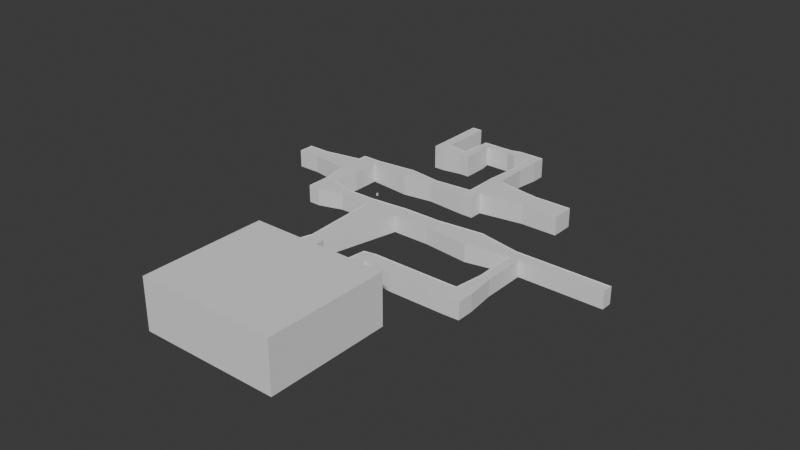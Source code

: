 # Source: juraj_level1.blend  (saved by Blender 4.2.66; exported with 4.5.12 LTS)
import bpy
from mathutils import Matrix  # noqa: F401  (used for matrix-valued properties, if any)

bpy.ops.wm.read_factory_settings(use_empty=True)
scene = bpy.context.scene
scene.name = 'Scene'

# ---- collections
col_collection = bpy.data.collections.new('Collection'); scene.collection.children.link(col_collection)

# ---- world
world_world = bpy.data.worlds.new('World'); scene.world = world_world
world_world.use_nodes = True; world_world.node_tree.nodes.clear()
_N = world_world.node_tree.nodes; _L = world_world.node_tree.links
n0 = _N.new('ShaderNodeOutputWorld'); n0.name = 'World Output'; n0.location = (300, 300)
n1 = _N.new('ShaderNodeBackground'); n1.name = 'Background'; n1.location = (10, 300)
n1.inputs[0].default_value = (0.05088, 0.05088, 0.05088, 1.0)
_L.new(n1.outputs[0], n0.inputs[0])
n0.is_active_output = True
world_world.color = (0.05088, 0.05088, 0.05088)
world_world.sun_shadow_jitter_overblur = 0.0

# ---- meshes
me_cube_001 = bpy.data.meshes.new('Cube.001')
me_cube_001.from_pydata([(-1.0, -1.0, -1.0), (-1.0, -1.0, 1.0), (-1.0, 1.0, -1.0), (-1.0, 1.0, 1.0), (1.0, -1.0, -1.0), (1.0, -1.0, 1.0), (1.0, 1.0, -1.0), (1.0, 1.0, 1.0)], [], [(0, 2, 3, 1), (2, 6, 7, 3), (6, 4, 5, 7), (4, 0, 1, 5), (2, 0, 4, 6), (7, 5, 1, 3)])
_uv = me_cube_001.uv_layers.new(name='UVMap')
_uv.uv.foreach_set('vector', [0.375, 0.0, 0.375, 0.25, 0.625, 0.25, 0.625, 0.0, 0.375, 0.25, 0.375, 0.5, 0.625, 0.5, 0.625, 0.25, 0.375, 0.5, 0.375, 0.75, 0.625, 0.75, 0.625, 0.5, 0.375, 0.75, 0.375, 1.0, 0.625, 1.0, 0.625, 0.75, 0.125, 0.5, 0.125, 0.75, 0.375, 0.75, 0.375, 0.5, 0.625, 0.5, 0.625, 0.75, 0.875, 0.75, 0.875, 0.5])
me_cube_001.update()
me_cube_003 = bpy.data.meshes.new('Cube.003')
me_cube_003.from_pydata([(-4.255, 126.0, -4.139), (-4.255, 126.0, 2.107), (-4.255, 128.0, -4.139), (-4.255, 128.0, 2.107), (4.255, 126.0, -4.139), (4.255, 126.0, 2.107), (4.255, 128.0, -4.139), (4.255, 128.0, 2.107), (-4.255, 86.45, -4.139), (-4.255, 86.45, 2.107), (4.255, 86.45, 2.107), (4.255, 86.45, -4.139), (-4.255, 76.91, -4.139), (-4.255, 76.91, 2.107), (4.255, 76.91, 2.107), (4.255, 76.91, -4.139), (19.79, 85.23, 1.312), (19.79, 85.23, -3.345), (19.79, 78.12, 1.312), (19.79, 78.12, -3.345), (28.08, 85.23, 1.312), (28.08, 85.23, -3.345), (28.08, 78.12, 1.312), (28.08, 78.12, -3.345), (19.79, 98.6, 1.312), (19.79, 98.6, -3.345), (28.08, 98.6, 1.312), (28.08, 98.6, -3.345), (20.69, 105.5, 0.8079), (20.69, 105.5, -2.84), (27.18, 105.5, 0.8079), (27.18, 105.5, -2.84), (20.69, 111.5, 0.8079), (20.69, 111.5, -2.84), (27.18, 111.5, 0.8079), (27.18, 111.5, -2.84), (46.42, 105.5, 0.8079), (46.42, 105.5, -2.84), (46.42, 111.5, 0.8079), (46.42, 111.5, -2.84), (54.39, 103.1, 0.8079), (54.39, 103.1, -2.84), (54.39, 113.8, 0.8079), (54.39, 113.8, -2.84), (65.08, 103.1, 0.8079), (65.08, 103.1, -2.84), (65.08, 113.8, 0.8079), (65.08, 113.8, -2.84), (74.27, 103.1, 0.8079), (74.27, 103.1, -2.84), (74.27, 113.8, 0.8079), (74.27, 113.8, -2.84), (66.68, 85.37, 0.1731), (66.68, 85.37, -2.206), (72.67, 85.37, 0.1731), (72.67, 85.37, -2.206), (64.96, 57.27, 0.8551), (64.96, 57.27, -2.888), (74.39, 57.27, 0.8551), (74.39, 57.27, -2.888), (64.96, 30.37, 0.8551), (64.96, 30.37, -2.888), (74.39, 30.37, 0.8551), (74.39, 30.37, -2.888), (64.96, 20.26, 0.8551), (64.96, 20.26, -2.888), (74.39, 20.26, 0.8551), (74.39, 20.26, -2.888), (34.87, 28.82, 0.2813), (34.87, 28.82, -2.314), (34.87, 21.81, 0.2813), (34.87, 21.81, -2.314), (10.75, 30.91, 1.058), (10.75, 30.91, -3.09), (10.75, 19.71, 1.058), (10.75, 19.71, -3.09), (-21.52, 28.82, 0.2838), (-21.52, 28.82, -2.316), (-21.52, 21.8, 0.2838), (-21.52, 21.8, -2.316), (-37.75, 28.82, 0.2838), (-37.75, 28.82, -2.316), (-37.75, 21.8, 0.2838), (-37.75, 21.8, -2.316), (-21.52, 0.6078, 0.2838), (-21.52, 0.6078, -2.316), (-37.75, 0.6078, 0.2838), (-37.75, 0.6078, -2.316), (-25.01, -19.18, -0.2753), (-25.01, -19.18, -1.757), (-34.26, -19.18, -0.2753), (-34.26, -19.18, -1.757), (-25.01, -38.08, -0.2753), (-25.01, -38.08, -1.757), (-34.26, -38.08, -0.2753), (-34.26, -38.08, -1.757), (-5.774, -24.39, -0.6836), (-5.774, -24.39, -1.349), (-5.774, -32.87, -0.6836), (-5.774, -32.87, -1.349), (18.62, -24.39, -0.6836), (18.62, -24.39, -1.349), (18.62, -32.87, -0.6836), (18.62, -32.87, -1.349), (47.43, -21.82, -0.6836), (47.43, -21.82, -1.349), (47.43, -35.44, -0.6836), (47.43, -35.44, -1.349), (76.28, -21.82, -0.6836), (76.28, -21.82, -1.349), (76.28, -35.44, -0.6836), (76.28, -35.44, -1.349), (112.1, -18.25, -0.5091), (112.1, -18.25, -1.523), (112.1, -39.01, -0.5091), (112.1, -39.01, -1.523), (144.7, -24.27, -0.8034), (144.7, -24.27, -1.229), (144.7, -32.99, -0.8034), (144.7, -32.99, -1.229), (152.3, -24.27, -0.8034), (152.3, -24.27, -1.229), (152.3, -32.99, -0.8034), (152.3, -32.99, -1.229), (144.7, -66.12, -0.8034), (144.7, -66.12, -1.229), (152.3, -66.12, -0.8034), (152.3, -66.12, -1.229), (142.3, -88.15, -0.2822), (142.3, -88.15, -1.75), (154.7, -88.15, -0.6683), (154.7, -88.15, -1.364), (142.3, -101.5, -0.2822), (142.3, -101.5, -1.75), (154.7, -101.5, -0.6683), (154.7, -101.5, -1.364), (98.32, -88.15, -0.2822), (98.32, -88.15, -1.75), (98.32, -101.5, -0.2822), (98.32, -101.5, -1.75), (75.64, -88.15, -0.2822), (75.64, -88.15, -1.75), (75.02, -99.09, -0.3415), (75.02, -99.09, -1.675), (-67.45, 17.35, -0.2626), (-67.45, 17.35, -1.77), (-67.45, 5.061, -0.2626), (-67.45, 5.061, -1.77), (-85.67, 17.35, -0.2626), (-85.67, 17.35, -1.77), (-85.67, 5.061, -0.2626), (-85.67, 5.061, -1.77), (21.65, -93.96, -0.8776), (21.65, -93.96, -1.155), (33.66, -95.03, -0.8776), (33.66, -95.03, -1.155), (15.22, -115.7, -0.7748), (15.22, -115.7, -1.258), (36.14, -117.6, -0.7748), (36.14, -117.6, -1.258), (108.9, 52.78, 0.2306), (108.9, 52.78, -2.263), (108.9, 34.86, 0.2306), (108.9, 34.86, -2.263), (137.8, 52.78, 0.2306), (137.8, 52.78, -2.263), (137.8, 34.86, 0.2306), (137.8, 34.86, -2.263), (189.3, -24.27, -0.8034), (189.3, -24.27, -1.229), (189.3, -32.99, -0.8034), (189.3, -32.99, -1.229), (217.0, -24.27, -0.8034), (217.0, -24.27, -1.229), (217.0, -32.99, -0.8034), (217.0, -32.99, -1.229), (64.96, -96.63, -0.4008), (64.96, -96.63, -1.599), (65.52, -89.3, -0.7168), (61.02, -133.0, -0.4008), (61.02, -133.0, -1.599), (78.34, -133.0, -0.4008), (78.34, -133.0, -1.599), (61.02, -136.8, -0.4008), (61.02, -136.8, -1.599), (78.34, -136.8, -0.4008), (78.34, -136.8, -1.599), (61.02, -181.1, -0.4008), (61.02, -181.1, -1.599), (78.34, -181.1, -0.4008), (78.34, -181.1, -1.599), (16.23, -136.8, -0.4008), (16.23, -136.8, -1.599), (16.23, -181.1, -0.4008), (16.23, -181.1, -1.599), (122.7, -136.8, -0.4008), (122.7, -136.8, -1.599), (122.7, -181.1, -0.4008), (122.7, -181.1, -1.599), (61.02, -232.4, -0.4008), (61.02, -232.4, -1.599), (78.34, -232.4, -0.4008), (78.34, -232.4, -1.599), (16.23, -232.4, -0.4008), (16.23, -232.4, -1.599), (122.7, -232.4, -0.4008), (122.7, -232.4, -1.599), (65.52, -89.3, -2.185), (18.62, -24.39, 11.91), (18.62, -32.87, 11.91), (47.43, -21.82, 11.91), (47.43, -35.44, 11.91), (76.28, -21.82, 11.91), (76.28, -35.44, 11.91), (112.1, -18.25, 12.09), (112.1, -39.01, 12.09), (144.7, -24.27, 11.79), (144.7, -32.99, 11.79), (152.3, -24.27, 11.79), (152.3, -32.99, 11.79), (144.7, -66.12, 11.79), (152.3, -66.12, 11.79), (142.3, -88.15, 12.31), (154.7, -88.15, 11.93), (142.3, -101.5, 12.31), (154.7, -101.5, 11.93), (98.32, -88.15, 12.31), (98.32, -101.5, 12.31), (75.64, -88.15, 12.31), (75.02, -99.09, 12.25), (21.65, -93.96, 11.72), (33.66, -95.03, 11.72), (15.22, -115.7, 11.82), (36.14, -117.6, 11.82), (189.3, -24.27, 11.79), (189.3, -32.99, 11.79), (217.0, -24.27, 11.79), (217.0, -32.99, 11.79), (64.96, -96.63, 12.19), (65.52, -89.3, 11.88), (61.02, -133.0, 12.19), (78.34, -133.0, 12.19), (61.02, -136.8, 12.19), (78.34, -136.8, 12.19), (-4.255, 126.0, 14.57), (-4.255, 128.0, 14.57), (4.255, 126.0, 14.57), (4.255, 128.0, 14.57), (-4.255, 86.45, 14.57), (4.255, 86.45, 14.57), (-4.255, 76.91, 14.57), (4.255, 76.91, 14.57), (19.79, 85.23, 13.78), (19.79, 78.12, 13.78), (28.08, 85.23, 13.78), (28.08, 78.12, 13.78), (19.79, 98.6, 13.78), (28.08, 98.6, 13.78), (20.69, 105.5, 13.27), (27.18, 105.5, 13.27), (20.69, 111.5, 13.27), (27.18, 111.5, 13.27), (46.42, 105.5, 13.27), (46.42, 111.5, 13.27), (54.39, 103.1, 13.27), (54.39, 113.8, 13.27), (65.08, 103.1, 13.27), (65.08, 113.8, 13.27), (74.27, 103.1, 13.27), (74.27, 113.8, 13.27), (66.68, 85.37, 12.64), (72.67, 85.37, 12.64), (64.96, 57.27, 13.32), (74.39, 57.27, 13.32), (64.96, 30.37, 13.32), (74.39, 30.37, 13.32), (64.96, 20.26, 13.32), (74.39, 20.26, 13.32), (34.87, 28.82, 12.74), (34.87, 21.81, 12.74), (10.75, 30.91, 13.52), (10.75, 19.71, 13.52), (-21.52, 28.82, 12.75), (-21.52, 21.8, 12.75), (-37.75, 28.82, 12.75), (-37.75, 21.8, 12.75), (-21.52, 0.6078, 12.75), (-37.75, 0.6078, 12.75), (-25.01, -19.18, 12.19), (-34.26, -19.18, 12.19), (-25.01, -38.08, 12.19), (-34.26, -38.08, 12.19), (-5.774, -24.39, 11.78), (-5.774, -32.87, 11.78), (18.62, -24.39, 11.78), (18.62, -32.87, 11.78), (-67.45, 17.35, 12.2), (-67.45, 5.061, 12.2), (-85.67, 17.35, 12.2), (-85.67, 5.061, 12.2), (108.9, 52.78, 12.69), (108.9, 34.86, 12.69), (137.8, 52.78, 12.69), (137.8, 34.86, 12.69), (217.0, -24.27, 12.32), (217.0, -32.99, 12.32), (61.02, -136.8, 37.32), (78.34, -136.8, 37.32), (16.23, -136.8, 37.32), (16.23, -181.1, 37.32), (122.7, -136.8, 37.32), (122.7, -181.1, 37.32), (61.02, -232.4, 37.32), (78.34, -232.4, 37.32), (16.23, -232.4, 37.32), (122.7, -232.4, 37.32), (61.02, -136.8, 12.14), (78.34, -136.8, 12.14), (-4.255, 86.45, 14.21), (4.255, 86.45, 14.21), (-4.255, 76.91, 14.21), (4.255, 76.91, 14.21), (19.79, 85.23, 13.42), (19.79, 78.12, 13.42), (28.08, 85.23, 13.42), (28.08, 78.12, 13.42), (19.79, 98.6, 13.42), (28.08, 98.6, 13.42), (20.69, 105.5, 12.91), (27.18, 105.5, 12.91), (20.69, 111.5, 12.91), (27.18, 111.5, 12.91), (46.42, 105.5, 12.91), (46.42, 111.5, 12.91), (54.39, 103.1, 12.91), (54.39, 113.8, 12.91), (65.08, 103.1, 12.91), (65.08, 113.8, 12.91), (74.27, 103.1, 12.91), (74.27, 113.8, 12.91), (66.68, 85.37, 12.28), (72.67, 85.37, 12.28), (64.96, 57.27, 12.96), (74.39, 57.27, 12.96), (64.96, 30.37, 12.96), (74.39, 30.37, 12.96), (64.96, 20.26, 12.96), (74.39, 20.26, 12.96), (34.87, 28.82, 12.39), (34.87, 21.81, 12.39), (10.75, 30.91, 13.16), (10.75, 19.71, 13.16), (-21.52, 28.82, 12.39), (-21.52, 21.8, 12.39), (-37.75, 28.82, 12.39), (-37.75, 21.8, 12.39), (-21.52, 0.6078, 12.39), (-37.75, 0.6078, 12.39), (-25.01, -19.18, 11.83), (-34.26, -19.18, 11.83), (-25.01, -38.08, 11.83), (-34.26, -38.08, 11.83), (-5.774, -24.39, 11.42), (-5.774, -32.87, 11.42), (18.62, -24.39, 11.42), (18.62, -32.87, 11.42), (47.43, -21.82, 11.42), (47.43, -35.44, 11.42), (76.28, -21.82, 11.42), (76.28, -35.44, 11.42), (112.1, -18.25, 11.6), (112.1, -39.01, 11.6), (144.7, -24.27, 11.3), (144.7, -32.99, 11.3), (152.3, -24.27, 11.3), (152.3, -32.99, 11.3), (144.7, -66.12, 11.3), (152.3, -66.12, 11.3), (142.3, -88.15, 11.82), (154.7, -88.15, 11.44), (142.3, -101.5, 11.82), (154.7, -101.5, 11.44), (98.32, -88.15, 11.82), (98.32, -101.5, 11.82), (75.64, -88.15, 11.82), (75.02, -99.09, 11.76), (-67.45, 17.35, 11.84), (-67.45, 5.061, 11.84), (-85.67, 17.35, 11.84), (-85.67, 5.061, 11.84), (21.65, -93.96, 11.23), (33.66, -95.03, 11.23), (15.22, -115.7, 11.33), (36.14, -117.6, 11.33), (108.9, 52.78, 12.34), (108.9, 34.86, 12.34), (137.8, 52.78, 12.34), (137.8, 34.86, 12.34), (189.3, -24.27, 11.3), (189.3, -32.99, 11.3), (217.0, -24.27, 11.3), (217.0, -32.99, 11.3), (64.96, -96.63, 11.7), (65.52, -89.3, 11.39), (61.02, -133.0, 11.7), (78.34, -133.0, 11.7), (61.02, -136.8, 11.7), (78.34, -136.8, 11.7), (-4.255, 128.9, 14.21), (4.255, 128.9, 14.21)], [], [(0, 2, 3, 1), (2, 6, 7, 3), (6, 4, 5, 7), (1, 9, 8, 0), (2, 0, 4, 6), (7, 3, 1, 5), (8, 12, 15, 11), (0, 8, 11, 4), (5, 1, 9, 10), (4, 11, 10, 5), (15, 12, 13, 14), (9, 13, 12, 8), (10, 9, 13, 14), (14, 18, 19, 15), (18, 22, 23, 19), (11, 17, 16, 10), (15, 19, 17, 11), (10, 14, 18, 16), (21, 23, 22, 20), (19, 23, 21, 17), (20, 26, 27, 21), (16, 18, 22, 20), (24, 26, 30, 28), (16, 20, 26, 24), (17, 25, 24, 16), (21, 27, 25, 17), (31, 35, 33, 29), (26, 30, 31, 27), (27, 31, 29, 25), (25, 29, 28, 24), (33, 35, 34, 32), (29, 33, 32, 28), (28, 30, 34, 32), (34, 30, 36, 38), (37, 41, 43, 39), (31, 37, 39, 35), (35, 39, 38, 34), (30, 36, 37, 31), (41, 45, 47, 43), (36, 40, 41, 37), (38, 36, 40, 42), (39, 43, 42, 38), (45, 49, 51, 47), (40, 44, 45, 41), (42, 40, 44, 46), (43, 47, 46, 42), (48, 50, 51, 49), (49, 55, 54, 48), (46, 44, 48, 50), (47, 51, 50, 46), (54, 52, 56, 58), (45, 53, 55, 49), (44, 52, 53, 45), (48, 44, 52, 54), (57, 61, 63, 59), (55, 59, 58, 54), (53, 57, 59, 55), (52, 56, 57, 53), (56, 60, 61, 57), (58, 56, 60, 62), (59, 161, 160, 58), (63, 67, 66, 62), (65, 64, 66, 67), (61, 65, 67, 63), (65, 71, 70, 64), (62, 60, 64, 66), (70, 68, 72, 74), (64, 60, 68, 70), (60, 68, 69, 61), (61, 69, 71, 65), (74, 72, 76, 78), (71, 75, 74, 70), (69, 73, 75, 71), (68, 72, 73, 69), (79, 85, 84, 78), (75, 79, 78, 74), (73, 77, 79, 75), (72, 76, 77, 73), (80, 82, 83, 81), (77, 81, 83, 79), (76, 80, 81, 77), (78, 76, 80, 82), (87, 91, 89, 85), (78, 82, 86, 84), (83, 87, 85, 79), (83, 145, 147, 87), (88, 90, 94, 92), (86, 90, 91, 87), (84, 86, 90, 88), (85, 89, 88, 84), (93, 95, 94, 92), (92, 98, 99, 93), (91, 95, 93, 89), (90, 94, 95, 91), (99, 103, 101, 97), (88, 92, 98, 96), (89, 97, 96, 88), (93, 99, 97, 89), (100, 102, 106, 104), (98, 102, 103, 99), (96, 98, 102, 100), (97, 101, 100, 96), (105, 109, 108, 104), (101, 105, 104, 100), (103, 107, 105, 101), (102, 152, 153, 103), (111, 115, 113, 109), (107, 111, 109, 105), (106, 110, 111, 107), (104, 106, 110, 108), (112, 114, 118, 116), (110, 114, 115, 111), (108, 110, 114, 112), (109, 113, 112, 108), (119, 123, 121, 117), (113, 117, 116, 112), (115, 119, 117, 113), (114, 118, 119, 115), (121, 169, 168, 120), (123, 127, 126, 122), (116, 118, 122, 120), (117, 121, 120, 116), (125, 129, 131, 127), (122, 118, 124, 126), (118, 124, 125, 119), (119, 125, 127, 123), (129, 133, 135, 131), (124, 128, 129, 125), (126, 124, 128, 130), (127, 131, 130, 126), (132, 134, 135, 133), (132, 128, 136, 138), (130, 128, 132, 134), (131, 135, 134, 130), (137, 141, 143, 139), (133, 139, 138, 132), (129, 137, 139, 133), (128, 136, 137, 129), (136, 140, 141, 137), (138, 136, 140, 142), (139, 143, 142, 138), (146, 144, 148, 150), (87, 147, 146, 86), (86, 82, 144, 146), (82, 144, 145, 83), (148, 150, 151, 149), (144, 148, 149, 145), (145, 149, 151, 147), (147, 151, 150, 146), (155, 159, 158, 154), (106, 102, 152, 154), (103, 153, 155, 107), (107, 155, 154, 106), (156, 158, 159, 157), (154, 152, 156, 158), (152, 156, 157, 153), (153, 157, 159, 155), (161, 165, 164, 160), (63, 163, 161, 59), (58, 62, 162, 160), (62, 162, 163, 63), (165, 167, 166, 164), (160, 162, 166, 164), (162, 166, 167, 163), (163, 167, 165, 161), (168, 170, 174, 172), (123, 171, 169, 121), (122, 170, 171, 123), (120, 122, 170, 168), (173, 175, 174, 172), (169, 173, 172, 168), (171, 175, 173, 169), (170, 174, 175, 171), (143, 182, 181, 142), (180, 184, 186, 182), (177, 180, 182, 143), (176, 179, 180, 177), (142, 176, 179, 181), (185, 183, 187, 189), (179, 183, 184, 180), (181, 179, 183, 185), (182, 186, 185, 181), (188, 200, 202, 190), (190, 198, 196, 186), (184, 188, 190, 186), (187, 183, 191, 193), (191, 193, 194, 192), (198, 206, 205, 197), (184, 192, 194, 188), (183, 191, 192, 184), (196, 198, 197, 195), (186, 196, 195, 185), (185, 189, 197, 195), (190, 202, 206, 198), (199, 201, 202, 200), (200, 204, 203, 199), (201, 205, 206, 202), (187, 193, 203, 199), (193, 203, 204, 194), (194, 204, 200, 188), (189, 187, 199, 201), (197, 189, 201, 205), (140, 178, 207, 141), (177, 207, 178, 176), (141, 207, 177, 143), (140, 178, 176, 142), (178, 140, 228, 239), (140, 136, 226, 228), (120, 168, 234, 218), (183, 179, 240, 242), (142, 229, 227, 138), (104, 108, 212, 210), (120, 218, 216, 116), (158, 156, 232, 233), (185, 243, 241, 181), (128, 124, 220, 222), (154, 158, 233, 231), (170, 122, 219, 235), (128, 222, 226, 136), (114, 215, 217, 118), (130, 223, 221, 126), (110, 106, 211, 213), (142, 181, 241, 229), (138, 227, 224, 132), (116, 216, 214, 112), (152, 230, 232, 156), (122, 126, 221, 219), (179, 176, 238, 240), (176, 178, 239, 238), (104, 210, 208, 100), (134, 132, 224, 225), (118, 217, 220, 124), (170, 235, 237, 174), (172, 236, 234, 168), (152, 102, 209, 230), (154, 231, 211, 106), (114, 110, 213, 215), (134, 225, 223, 130), (112, 214, 212, 108), (50, 269, 267, 46), (38, 263, 261, 34), (90, 86, 287, 289), (72, 280, 282, 76), (88, 288, 286, 84), (78, 283, 281, 74), (66, 64, 276, 277), (26, 20, 254, 257), (14, 13, 250, 251), (62, 66, 277, 275), (24, 256, 252, 16), (94, 291, 290, 92), (48, 54, 271, 268), (13, 9, 248, 250), (90, 289, 291, 94), (82, 80, 284, 285), (86, 146, 297, 287), (1, 3, 245, 244), (52, 44, 266, 270), (82, 285, 296, 144), (40, 36, 262, 264), (26, 257, 259, 30), (42, 265, 263, 38), (28, 258, 256, 24), (64, 70, 279, 276), (58, 160, 300, 273), (148, 298, 299, 150), (80, 76, 282, 284), (18, 14, 251, 253), (60, 274, 278, 68), (52, 270, 272, 56), (144, 296, 298, 148), (10, 16, 252, 249), (7, 5, 246, 247), (58, 273, 271, 54), (62, 275, 301, 162), (150, 299, 297, 146), (98, 92, 290, 293), (32, 34, 261, 260), (96, 292, 288, 88), (78, 84, 286, 283), (44, 40, 264, 266), (46, 267, 265, 42), (164, 166, 303, 302), (20, 22, 255, 254), (68, 278, 280, 72), (160, 164, 302, 300), (28, 32, 260, 258), (74, 281, 279, 70), (22, 18, 253, 255), (162, 301, 303, 166), (50, 48, 268, 269), (9, 1, 244, 248), (60, 56, 272, 274), (102, 98, 293, 295), (10, 249, 246, 5), (30, 259, 262, 36), (100, 294, 292, 96), (174, 305, 304, 172), (245, 3, 7, 247), (205, 201, 313, 315), (191, 308, 309, 193), (201, 199, 312, 313), (197, 205, 315, 311), (195, 197, 311, 310), (185, 195, 310, 307), (183, 306, 308, 191), (199, 203, 314, 312), (193, 309, 314, 203), (309, 308, 306, 307, 310, 311, 315, 313, 312, 314), (306, 316, 317, 307), (319, 321, 320, 318), (319, 322, 323, 321), (322, 324, 325, 323), (326, 328, 329, 327), (322, 326, 327, 324), (328, 330, 331, 329), (331, 333, 332, 329), (333, 335, 334, 332), (335, 337, 336, 334), (337, 339, 338, 336), (341, 343, 342, 340), (338, 341, 340, 336), (343, 345, 344, 342), (345, 347, 346, 344), (349, 351, 350, 348), (346, 349, 348, 344), (351, 353, 352, 350), (353, 355, 354, 352), (353, 356, 357, 355), (358, 360, 361, 359), (356, 358, 359, 357), (358, 362, 363, 360), (364, 366, 367, 365), (362, 364, 365, 363), (366, 368, 369, 367), (370, 372, 373, 371), (368, 370, 371, 369), (372, 374, 375, 373), (375, 377, 376, 373), (377, 379, 378, 376), (380, 383, 382, 378), (379, 381, 380, 378), (383, 385, 384, 382), (387, 389, 388, 386), (357, 387, 386, 355), (367, 391, 390, 365), (391, 393, 392, 390), (343, 394, 395, 345), (394, 396, 397, 395), (398, 400, 401, 399), (374, 398, 399, 375), (385, 405, 404, 402), (405, 407, 406, 404), (384, 385, 402, 403), (318, 408, 409, 319)])
_uv = me_cube_003.uv_layers.new(name='UVMap')
_uv.uv.foreach_set('vector', [0.375, 0.0, 0.375, 0.25, 0.625, 0.25, 0.625, 0.0, 0.375, 0.25, 0.375, 0.5, 0.625, 0.5, 0.625, 0.25, 0.375, 0.5, 0.375, 0.75, 0.625, 0.75, 0.625, 0.5, 0.625, 0.0, 0.625, 0.0, 0.375, 0.0, 0.375, 0.0, 0.125, 0.5, 0.125, 0.75, 0.375, 0.75, 0.375, 0.5, 0.625, 0.5, 0.875, 0.5, 0.875, 0.75, 0.625, 0.75, 0.125, 0.75, 0.125, 0.75, 0.375, 0.75, 0.375, 0.75, 0.125, 0.75, 0.125, 0.75, 0.375, 0.75, 0.375, 0.75, 0.625, 0.75, 0.875, 0.75, 0.875, 0.75, 0.625, 0.75, 0.375, 0.75, 0.375, 0.75, 0.625, 0.75, 0.625, 0.75, 0.375, 0.75, 0.375, 1.0, 0.625, 1.0, 0.625, 0.75, 0.625, 0.0, 0.625, 0.0, 0.375, 0.0, 0.375, 0.0, 0.625, 0.75, 0.875, 0.75, 0.875, 0.75, 0.625, 0.75, 0.625, 0.75, 0.625, 0.75, 0.375, 0.75, 0.375, 0.75, 0.625, 0.75, 0.625, 0.75, 0.375, 0.75, 0.375, 0.75, 0.375, 0.75, 0.375, 0.75, 0.625, 0.75, 0.625, 0.75, 0.375, 0.75, 0.375, 0.75, 0.375, 0.75, 0.375, 0.75, 0.625, 0.75, 0.625, 0.75, 0.625, 0.75, 0.625, 0.75, 0.375, 0.75, 0.375, 0.75, 0.625, 0.75, 0.625, 0.75, 0.375, 0.75, 0.375, 0.75, 0.375, 0.75, 0.375, 0.75, 0.625, 0.75, 0.625, 0.75, 0.375, 0.75, 0.375, 0.75, 0.625, 0.75, 0.625, 0.75, 0.625, 0.75, 0.625, 0.75, 0.625, 0.75, 0.625, 0.75, 0.625, 0.75, 0.625, 0.75, 0.625, 0.75, 0.625, 0.75, 0.625, 0.75, 0.625, 0.75, 0.375, 0.75, 0.375, 0.75, 0.625, 0.75, 0.625, 0.75, 0.375, 0.75, 0.375, 0.75, 0.375, 0.75, 0.375, 0.75, 0.375, 0.75, 0.375, 0.75, 0.375, 0.75, 0.375, 0.75, 0.625, 0.75, 0.625, 0.75, 0.375, 0.75, 0.375, 0.75, 0.375, 0.75, 0.375, 0.75, 0.375, 0.75, 0.375, 0.75, 0.375, 0.75, 0.375, 0.75, 0.625, 0.75, 0.625, 0.75, 0.375, 0.75, 0.375, 0.75, 0.625, 0.75, 0.625, 0.75, 0.375, 0.75, 0.375, 0.75, 0.625, 0.75, 0.625, 0.75, 0.625, 0.75, 0.625, 0.75, 0.625, 0.75, 0.625, 0.75, 0.625, 0.75, 0.625, 0.75, 0.625, 0.75, 0.625, 0.75, 0.375, 0.75, 0.375, 0.75, 0.375, 0.75, 0.375, 0.75, 0.375, 0.75, 0.375, 0.75, 0.375, 0.75, 0.375, 0.75, 0.375, 0.75, 0.375, 0.75, 0.625, 0.75, 0.625, 0.75, 0.625, 0.75, 0.625, 0.75, 0.375, 0.75, 0.375, 0.75, 0.375, 0.75, 0.375, 0.75, 0.375, 0.75, 0.375, 0.75, 0.625, 0.75, 0.625, 0.75, 0.375, 0.75, 0.375, 0.75, 0.625, 0.75, 0.625, 0.75, 0.625, 0.75, 0.625, 0.75, 0.375, 0.75, 0.375, 0.75, 0.625, 0.75, 0.625, 0.75, 0.375, 0.75, 0.375, 0.75, 0.375, 0.75, 0.375, 0.75, 0.625, 0.75, 0.625, 0.75, 0.375, 0.75, 0.375, 0.75, 0.625, 0.75, 0.625, 0.75, 0.625, 0.75, 0.625, 0.75, 0.375, 0.75, 0.375, 0.75, 0.625, 0.75, 0.625, 0.75, 0.625, 0.75, 0.625, 0.75, 0.375, 0.75, 0.375, 0.75, 0.375, 0.75, 0.375, 0.75, 0.625, 0.75, 0.625, 0.75, 0.625, 0.75, 0.625, 0.75, 0.625, 0.75, 0.625, 0.75, 0.375, 0.75, 0.375, 0.75, 0.625, 0.75, 0.625, 0.75, 0.625, 0.75, 0.625, 0.75, 0.625, 0.75, 0.625, 0.75, 0.375, 0.75, 0.375, 0.75, 0.375, 0.75, 0.375, 0.75, 0.625, 0.75, 0.625, 0.75, 0.375, 0.75, 0.375, 0.75, 0.625, 0.75, 0.625, 0.75, 0.625, 0.75, 0.625, 0.75, 0.375, 0.75, 0.375, 0.75, 0.375, 0.75, 0.375, 0.75, 0.375, 0.75, 0.375, 0.75, 0.625, 0.75, 0.625, 0.75, 0.375, 0.75, 0.375, 0.75, 0.375, 0.75, 0.375, 0.75, 0.625, 0.75, 0.625, 0.75, 0.375, 0.75, 0.375, 0.75, 0.625, 0.75, 0.625, 0.75, 0.375, 0.75, 0.375, 0.75, 0.625, 0.75, 0.625, 0.75, 0.625, 0.75, 0.625, 0.75, 0.375, 0.75, 0.375, 0.75, 0.625, 0.75, 0.625, 0.75, 0.375, 0.75, 0.375, 0.75, 0.625, 0.75, 0.625, 0.75, 0.375, 0.75, 0.625, 0.75, 0.625, 0.75, 0.375, 0.75, 0.375, 0.75, 0.375, 0.75, 0.375, 0.75, 0.375, 0.75, 0.375, 0.75, 0.375, 0.75, 0.625, 0.75, 0.625, 0.75, 0.625, 0.75, 0.625, 0.75, 0.625, 0.75, 0.625, 0.75, 0.625, 0.75, 0.625, 0.75, 0.625, 0.75, 0.625, 0.75, 0.625, 0.75, 0.625, 0.75, 0.625, 0.75, 0.625, 0.75, 0.625, 0.75, 0.625, 0.75, 0.375, 0.75, 0.375, 0.75, 0.375, 0.75, 0.375, 0.75, 0.375, 0.75, 0.375, 0.75, 0.625, 0.75, 0.625, 0.75, 0.625, 0.75, 0.625, 0.75, 0.375, 0.75, 0.375, 0.75, 0.625, 0.75, 0.625, 0.75, 0.375, 0.75, 0.375, 0.75, 0.375, 0.75, 0.375, 0.75, 0.625, 0.75, 0.625, 0.75, 0.375, 0.75, 0.375, 0.75, 0.375, 0.75, 0.375, 0.75, 0.625, 0.75, 0.625, 0.75, 0.375, 0.75, 0.375, 0.75, 0.625, 0.75, 0.625, 0.75, 0.375, 0.75, 0.375, 0.75, 0.375, 0.75, 0.375, 0.75, 0.625, 0.75, 0.625, 0.75, 0.375, 0.75, 0.375, 0.75, 0.625, 0.75, 0.625, 0.75, 0.375, 0.75, 0.375, 0.75, 0.375, 0.75, 0.375, 0.75, 0.375, 0.75, 0.375, 0.75, 0.625, 0.75, 0.625, 0.75, 0.375, 0.75, 0.375, 0.75, 0.625, 0.75, 0.625, 0.75, 0.625, 0.75, 0.625, 0.75, 0.375, 0.75, 0.375, 0.75, 0.375, 0.75, 0.375, 0.75, 0.625, 0.75, 0.625, 0.75, 0.625, 0.75, 0.625, 0.75, 0.375, 0.75, 0.375, 0.75, 0.375, 0.75, 0.375, 0.75, 0.375, 0.75, 0.375, 0.75, 0.375, 0.75, 0.375, 0.75, 0.625, 0.75, 0.625, 0.75, 0.625, 0.75, 0.625, 0.75, 0.625, 0.75, 0.625, 0.75, 0.375, 0.75, 0.375, 0.75, 0.625, 0.75, 0.625, 0.75, 0.625, 0.75, 0.625, 0.75, 0.375, 0.75, 0.375, 0.75, 0.625, 0.75, 0.625, 0.75, 0.375, 0.75, 0.375, 0.75, 0.625, 0.75, 0.625, 0.75, 0.625, 0.75, 0.625, 0.75, 0.375, 0.75, 0.375, 0.75, 0.375, 0.75, 0.375, 0.75, 0.375, 0.75, 0.375, 0.75, 0.625, 0.75, 0.625, 0.75, 0.375, 0.75, 0.375, 0.75, 0.375, 0.75, 0.375, 0.75, 0.375, 0.75, 0.375, 0.75, 0.625, 0.75, 0.625, 0.75, 0.625, 0.75, 0.625, 0.75, 0.375, 0.75, 0.375, 0.75, 0.625, 0.75, 0.625, 0.75, 0.375, 0.75, 0.375, 0.75, 0.375, 0.75, 0.375, 0.75, 0.625, 0.75, 0.625, 0.75, 0.625, 0.75, 0.625, 0.75, 0.625, 0.75, 0.625, 0.75, 0.375, 0.75, 0.375, 0.75, 0.625, 0.75, 0.625, 0.75, 0.625, 0.75, 0.625, 0.75, 0.375, 0.75, 0.375, 0.75, 0.625, 0.75, 0.625, 0.75, 0.375, 0.75, 0.375, 0.75, 0.625, 0.75, 0.625, 0.75, 0.375, 0.75, 0.375, 0.75, 0.625, 0.75, 0.625, 0.75, 0.375, 0.75, 0.375, 0.75, 0.375, 0.75, 0.375, 0.75, 0.625, 0.75, 0.625, 0.75, 0.375, 0.75, 0.375, 0.75, 0.375, 0.75, 0.375, 0.75, 0.375, 0.75, 0.375, 0.75, 0.375, 0.75, 0.375, 0.75, 0.375, 0.75, 0.375, 0.75, 0.625, 0.75, 0.625, 0.75, 0.375, 0.75, 0.375, 0.75, 0.625, 0.75, 0.625, 0.75, 0.625, 0.75, 0.625, 0.75, 0.625, 0.75, 0.625, 0.75, 0.625, 0.75, 0.625, 0.75, 0.625, 0.75, 0.625, 0.75, 0.375, 0.75, 0.375, 0.75, 0.625, 0.75, 0.625, 0.75, 0.625, 0.75, 0.625, 0.75, 0.375, 0.75, 0.375, 0.75, 0.625, 0.75, 0.625, 0.75, 0.375, 0.75, 0.375, 0.75, 0.375, 0.75, 0.375, 0.75, 0.375, 0.75, 0.375, 0.75, 0.625, 0.75, 0.625, 0.75, 0.375, 0.75, 0.375, 0.75, 0.375, 0.75, 0.375, 0.75, 0.625, 0.75, 0.625, 0.75, 0.375, 0.75, 0.375, 0.75, 0.375, 0.75, 0.375, 0.75, 0.625, 0.75, 0.625, 0.75, 0.375, 0.75, 0.375, 0.75, 0.625, 0.75, 0.625, 0.75, 0.625, 0.75, 0.625, 0.75, 0.625, 0.75, 0.625, 0.75, 0.375, 0.75, 0.375, 0.75, 0.625, 0.75, 0.625, 0.75, 0.375, 0.75, 0.375, 0.75, 0.375, 0.75, 0.375, 0.75, 0.625, 0.75, 0.625, 0.75, 0.625, 0.75, 0.625, 0.75, 0.625, 0.75, 0.625, 0.75, 0.375, 0.75, 0.375, 0.75, 0.375, 0.75, 0.375, 0.75, 0.375, 0.75, 0.375, 0.75, 0.375, 0.75, 0.375, 0.75, 0.375, 0.75, 0.375, 0.75, 0.625, 0.75, 0.625, 0.75, 0.375, 0.75, 0.375, 0.75, 0.625, 0.75, 0.625, 0.75, 0.625, 0.75, 0.625, 0.75, 0.375, 0.75, 0.375, 0.75, 0.625, 0.75, 0.625, 0.75, 0.625, 0.75, 0.625, 0.75, 0.375, 0.75, 0.375, 0.75, 0.625, 0.75, 0.625, 0.75, 0.625, 0.75, 0.625, 0.75, 0.625, 0.75, 0.625, 0.75, 0.625, 0.75, 0.625, 0.75, 0.375, 0.75, 0.375, 0.75, 0.625, 0.75, 0.625, 0.75, 0.375, 0.75, 0.375, 0.75, 0.375, 0.75, 0.375, 0.75, 0.375, 0.75, 0.375, 0.75, 0.625, 0.75, 0.625, 0.75, 0.375, 0.75, 0.375, 0.75, 0.375, 0.75, 0.375, 0.75, 0.625, 0.75, 0.625, 0.75, 0.375, 0.75, 0.375, 0.75, 0.625, 0.75, 0.625, 0.75, 0.375, 0.75, 0.375, 0.75, 0.625, 0.75, 0.625, 0.75, 0.625, 0.75, 0.625, 0.75, 0.375, 0.75, 0.375, 0.75, 0.625, 0.75, 0.625, 0.75, 0.625, 0.75, 0.625, 0.75, 0.625, 0.75, 0.625, 0.75, 0.375, 0.75, 0.375, 0.75, 0.625, 0.75, 0.625, 0.75, 0.625, 0.75, 0.625, 0.75, 0.625, 0.75, 0.625, 0.75, 0.625, 0.75, 0.625, 0.75, 0.375, 0.75, 0.375, 0.75, 0.625, 0.75, 0.625, 0.75, 0.375, 0.75, 0.375, 0.75, 0.625, 0.75, 0.625, 0.75, 0.375, 0.75, 0.375, 0.75, 0.375, 0.75, 0.375, 0.75, 0.375, 0.75, 0.375, 0.75, 0.375, 0.75, 0.375, 0.75, 0.625, 0.75, 0.625, 0.75, 0.375, 0.75, 0.375, 0.75, 0.625, 0.75, 0.625, 0.75, 0.625, 0.75, 0.625, 0.75, 0.625, 0.75, 0.625, 0.75, 0.375, 0.75, 0.375, 0.75, 0.375, 0.75, 0.375, 0.75, 0.375, 0.75, 0.375, 0.75, 0.625, 0.75, 0.625, 0.75, 0.625, 0.75, 0.625, 0.75, 0.375, 0.75, 0.375, 0.75, 0.625, 0.75, 0.625, 0.75, 0.625, 0.75, 0.625, 0.75, 0.625, 0.75, 0.625, 0.75, 0.375, 0.75, 0.375, 0.75, 0.375, 0.75, 0.375, 0.75, 0.375, 0.75, 0.375, 0.75, 0.375, 0.75, 0.375, 0.75, 0.625, 0.75, 0.625, 0.75, 0.375, 0.75, 0.375, 0.75, 0.375, 0.75, 0.375, 0.75, 0.625, 0.75, 0.625, 0.75, 0.625, 0.75, 0.625, 0.75, 0.625, 0.75, 0.625, 0.75, 0.375, 0.75, 0.375, 0.75, 0.375, 0.75, 0.375, 0.75, 0.625, 0.75, 0.625, 0.75, 0.625, 0.75, 0.625, 0.75, 0.625, 0.75, 0.625, 0.75, 0.625, 0.75, 0.625, 0.75, 0.375, 0.75, 0.375, 0.75, 0.375, 0.75, 0.375, 0.75, 0.375, 0.75, 0.375, 0.75, 0.625, 0.75, 0.625, 0.75, 0.625, 0.75, 0.625, 0.75, 0.375, 0.75, 0.375, 0.75, 0.375, 0.75, 0.375, 0.75, 0.625, 0.75, 0.625, 0.75, 0.375, 0.75, 0.375, 0.75, 0.625, 0.75, 0.625, 0.75, 0.625, 0.75, 0.625, 0.75, 0.375, 0.75, 0.375, 0.75, 0.625, 0.75, 0.625, 0.75, 0.375, 0.75, 0.375, 0.75, 0.625, 0.75, 0.625, 0.75, 0.375, 0.75, 0.375, 0.75, 0.375, 0.75, 0.375, 0.75, 0.625, 0.75, 0.625, 0.75, 0.375, 0.75, 0.375, 0.75, 0.375, 0.75, 0.375, 0.75, 0.625, 0.75, 0.625, 0.75, 0.375, 0.75, 0.375, 0.75, 0.375, 0.75, 0.375, 0.75, 0.375, 0.75, 0.375, 0.75, 0.375, 0.75, 0.375, 0.75, 0.625, 0.75, 0.625, 0.75, 0.375, 0.75, 0.375, 0.75, 0.625, 0.75, 0.625, 0.75, 0.625, 0.75, 0.625, 0.75, 0.625, 0.75, 0.625, 0.75, 0.625, 0.75, 0.625, 0.75, 0.625, 0.75, 0.625, 0.75, 0.375, 0.75, 0.375, 0.75, 0.625, 0.75, 0.625, 0.75, 0.625, 0.75, 0.625, 0.75, 0.375, 0.75, 0.375, 0.75, 0.625, 0.75, 0.625, 0.75, 0.375, 0.75, 0.375, 0.75, 0.375, 0.75, 0.375, 0.75, 0.375, 0.75, 0.375, 0.75, 0.375, 0.75, 0.375, 0.75, 0.375, 0.75, 0.375, 0.75, 0.375, 0.75, 0.375, 0.75, 0.625, 0.75, 0.625, 0.75, 0.625, 0.75, 0.625, 0.75, 0.625, 0.75, 0.625, 0.75, 0.375, 0.75, 0.375, 0.75, 0.375, 0.75, 0.375, 0.75, 0.625, 0.75, 0.625, 0.75, 0.375, 0.75, 0.375, 0.75, 0.375, 0.75, 0.375, 0.75, 0.625, 0.75, 0.625, 0.75, 0.375, 0.75, 0.375, 0.75, 0.375, 0.75, 0.375, 0.75, 0.625, 0.75, 0.625, 0.75, 0.375, 0.75, 0.375, 0.75, 0.625, 0.75, 0.625, 0.75, 0.625, 0.75, 0.625, 0.75, 0.625, 0.75, 0.625, 0.75, 0.375, 0.75, 0.375, 0.75, 0.375, 0.75, 0.375, 0.75, 0.625, 0.75, 0.625, 0.75, 0.375, 0.75, 0.375, 0.75, 0.375, 0.75, 0.375, 0.75, 0.625, 0.75, 0.625, 0.75, 0.625, 0.75, 0.625, 0.75, 0.375, 0.75, 0.375, 0.75, 0.625, 0.75, 0.625, 0.75, 0.625, 0.75, 0.625, 0.75, 0.625, 0.75, 0.625, 0.75, 0.375, 0.75, 0.375, 0.75, 0.375, 0.75, 0.375, 0.75, 0.375, 0.75, 0.375, 0.75, 0.625, 0.75, 0.625, 0.75, 0.625, 0.75, 0.625, 0.75, 0.625, 0.75, 0.625, 0.75, 0.625, 0.75, 0.625, 0.75, 0.625, 0.75, 0.625, 0.75, 0.375, 0.75, 0.375, 0.75, 0.375, 0.75, 0.375, 0.75, 0.625, 0.75, 0.625, 0.75, 0.375, 0.75, 0.375, 0.75, 0.375, 0.75, 0.375, 0.75, 0.625, 0.75, 0.625, 0.75, 0.625, 0.75, 0.625, 0.75, 0.625, 0.75, 0.625, 0.75, 0.625, 0.75, 0.625, 0.75, 0.625, 0.75, 0.625, 0.75, 0.625, 0.75, 0.625, 0.75, 0.625, 0.75, 0.625, 0.75, 0.625, 0.75, 0.625, 0.75, 0.625, 0.75, 0.625, 0.75, 0.625, 0.75, 0.625, 0.75, 0.625, 0.75, 0.625, 0.75, 0.625, 0.75, 0.625, 0.75, 0.625, 0.75, 0.625, 0.75, 0.625, 0.75, 0.625, 0.75, 0.625, 0.75, 0.625, 0.75, 0.625, 0.75, 0.625, 0.75, 0.625, 0.75, 0.625, 0.75, 0.625, 0.75, 0.625, 0.75, 0.625, 0.75, 0.625, 0.75, 0.625, 0.75, 0.625, 0.75, 0.625, 0.75, 0.625, 0.75, 0.625, 0.75, 0.625, 0.75, 0.625, 0.75, 0.625, 0.75, 0.625, 0.75, 0.625, 0.75, 0.625, 0.75, 0.625, 0.75, 0.625, 0.75, 0.625, 0.75, 0.625, 0.75, 0.625, 0.75, 0.625, 0.75, 0.625, 0.75, 0.625, 0.75, 0.625, 0.75, 0.625, 0.75, 0.625, 0.75, 0.625, 0.75, 0.625, 0.75, 0.625, 0.75, 0.625, 0.75, 0.625, 0.75, 0.625, 0.75, 0.625, 0.75, 0.625, 0.75, 0.625, 0.75, 0.625, 0.75, 0.625, 0.75, 0.625, 0.75, 0.625, 0.75, 0.625, 0.75, 0.625, 0.75, 0.625, 0.75, 0.625, 0.75, 0.625, 0.75, 0.625, 0.75, 0.625, 0.75, 0.625, 0.75, 0.625, 0.75, 0.625, 0.75, 0.625, 0.75, 0.625, 0.75, 0.625, 0.75, 0.625, 0.75, 0.625, 0.75, 0.625, 0.75, 0.625, 0.75, 0.625, 0.75, 0.625, 0.75, 0.625, 0.75, 0.625, 0.75, 0.625, 0.75, 0.625, 0.75, 0.625, 0.75, 0.625, 0.75, 0.625, 0.75, 0.625, 0.75, 0.625, 0.75, 0.625, 0.75, 0.625, 0.75, 0.625, 0.75, 0.625, 0.75, 0.625, 0.75, 0.625, 0.75, 0.625, 0.75, 0.625, 0.75, 0.625, 0.75, 0.625, 0.75, 0.625, 0.75, 0.625, 0.75, 0.625, 0.75, 0.625, 0.75, 0.625, 0.75, 0.625, 0.75, 0.625, 0.75, 0.625, 0.75, 0.625, 0.75, 0.625, 0.75, 0.625, 0.75, 0.625, 0.75, 0.625, 0.75, 0.625, 0.75, 0.625, 0.75, 0.625, 0.75, 0.625, 0.75, 0.625, 0.75, 0.625, 0.75, 0.625, 0.75, 0.625, 0.75, 0.625, 0.75, 0.625, 0.75, 0.625, 0.75, 0.625, 0.75, 0.625, 0.75, 0.625, 0.75, 0.625, 0.75, 0.625, 0.75, 0.625, 0.75, 0.625, 0.75, 0.625, 0.75, 0.625, 0.75, 0.625, 0.75, 0.625, 0.75, 0.625, 0.75, 0.625, 0.75, 0.625, 0.75, 0.625, 0.75, 0.625, 0.75, 0.625, 0.75, 0.625, 0.75, 0.625, 0.75, 0.625, 0.75, 0.625, 0.75, 0.625, 0.75, 0.625, 0.75, 0.625, 0.75, 0.625, 0.75, 0.625, 0.75, 0.625, 0.75, 0.625, 0.75, 0.625, 0.75, 0.625, 0.75, 0.625, 0.75, 0.625, 0.75, 0.625, 0.75, 0.625, 0.75, 0.625, 1.0, 0.625, 1.0, 0.625, 0.75, 0.625, 0.75, 0.625, 0.75, 0.625, 0.75, 0.625, 0.75, 0.625, 0.75, 0.625, 0.75, 0.625, 0.75, 0.625, 0.75, 0.625, 0.75, 0.625, 0.75, 0.625, 0.75, 0.625, 0.75, 0.625, 0.75, 0.625, 0.75, 0.625, 0.75, 0.625, 0.75, 0.625, 0.0, 0.625, 0.0, 0.625, 0.0, 0.625, 0.0, 0.625, 0.75, 0.625, 0.75, 0.625, 0.75, 0.625, 0.75, 0.625, 0.75, 0.625, 0.75, 0.625, 0.75, 0.625, 0.75, 0.625, 0.75, 0.625, 0.75, 0.625, 0.75, 0.625, 0.75, 0.625, 0.0, 0.625, 0.25, 0.625, 0.25, 0.625, 0.0, 0.625, 0.75, 0.625, 0.75, 0.625, 0.75, 0.625, 0.75, 0.625, 0.75, 0.625, 0.75, 0.625, 0.75, 0.625, 0.75, 0.625, 0.75, 0.625, 0.75, 0.625, 0.75, 0.625, 0.75, 0.625, 0.75, 0.625, 0.75, 0.625, 0.75, 0.625, 0.75, 0.625, 0.75, 0.625, 0.75, 0.625, 0.75, 0.625, 0.75, 0.625, 0.75, 0.625, 0.75, 0.625, 0.75, 0.625, 0.75, 0.625, 0.75, 0.625, 0.75, 0.625, 0.75, 0.625, 0.75, 0.625, 0.75, 0.625, 0.75, 0.625, 0.75, 0.625, 0.75, 0.625, 0.75, 0.625, 0.75, 0.625, 0.75, 0.625, 0.75, 0.625, 0.75, 0.625, 0.75, 0.625, 0.75, 0.625, 0.75, 0.625, 0.75, 0.625, 0.75, 0.625, 0.75, 0.625, 0.75, 0.625, 0.75, 0.625, 0.75, 0.625, 0.75, 0.625, 0.75, 0.625, 0.75, 0.625, 0.75, 0.625, 0.75, 0.625, 0.75, 0.625, 0.75, 0.625, 0.75, 0.625, 0.75, 0.625, 0.75, 0.625, 0.75, 0.625, 0.75, 0.625, 0.75, 0.625, 0.75, 0.625, 0.5, 0.625, 0.75, 0.625, 0.75, 0.625, 0.5, 0.625, 0.75, 0.625, 0.75, 0.625, 0.75, 0.625, 0.75, 0.625, 0.75, 0.625, 0.75, 0.625, 0.75, 0.625, 0.75, 0.625, 0.75, 0.625, 0.75, 0.625, 0.75, 0.625, 0.75, 0.625, 0.75, 0.625, 0.75, 0.625, 0.75, 0.625, 0.75, 0.625, 0.75, 0.625, 0.75, 0.625, 0.75, 0.625, 0.75, 0.625, 0.75, 0.625, 0.75, 0.625, 0.75, 0.625, 0.75, 0.625, 0.75, 0.625, 0.75, 0.625, 0.75, 0.625, 0.75, 0.625, 0.75, 0.625, 0.75, 0.625, 0.75, 0.625, 0.75, 0.625, 0.75, 0.625, 0.75, 0.625, 0.75, 0.625, 0.75, 0.625, 0.75, 0.625, 0.75, 0.625, 0.75, 0.625, 0.75, 0.625, 0.75, 0.625, 0.75, 0.625, 0.75, 0.625, 0.75, 0.625, 0.75, 0.625, 0.75, 0.625, 0.75, 0.625, 0.75, 0.625, 0.75, 0.625, 0.75, 0.625, 0.75, 0.625, 0.75, 0.625, 0.75, 0.625, 0.75, 0.625, 0.75, 0.625, 0.75, 0.625, 0.75, 0.625, 0.75, 0.625, 0.75, 0.625, 0.75, 0.625, 0.75, 0.625, 0.75, 0.625, 0.75, 0.625, 0.75, 0.625, 0.75, 0.625, 0.75, 0.625, 0.75, 0.625, 0.75, 0.625, 0.75, 0.625, 0.75, 0.625, 0.75, 0.625, 0.75, 0.625, 0.0, 0.625, 0.0, 0.625, 0.0, 0.625, 0.0, 0.625, 0.75, 0.625, 0.75, 0.625, 0.75, 0.625, 0.75, 0.625, 0.75, 0.625, 0.75, 0.625, 0.75, 0.625, 0.75, 0.625, 0.75, 0.625, 0.75, 0.625, 0.75, 0.625, 0.75, 0.625, 0.75, 0.625, 0.75, 0.625, 0.75, 0.625, 0.75, 0.625, 0.75, 0.625, 0.75, 0.625, 0.75, 0.625, 0.75, 0.625, 0.75, 0.625, 0.75, 0.625, 0.75, 0.625, 0.75, 0.0, 0.0, 0.0, 0.0, 0.0, 0.0, 0.0, 0.0, 0.625, 0.75, 0.625, 0.75, 0.625, 0.75, 0.625, 0.75, 0.625, 0.75, 0.625, 0.75, 0.625, 0.75, 0.625, 0.75, 0.625, 0.75, 0.625, 0.75, 0.625, 0.75, 0.625, 0.75, 0.625, 0.75, 0.625, 0.75, 0.625, 0.75, 0.625, 0.75, 0.625, 0.75, 0.625, 0.75, 0.625, 0.75, 0.625, 0.75, 0.625, 0.75, 0.625, 0.75, 0.625, 0.75, 0.625, 0.75, 0.625, 0.75, 0.625, 0.75, 0.625, 0.75, 0.625, 0.75, 0.625, 0.75, 0.625, 0.75, 0.625, 0.75, 0.625, 0.75, 0.625, 0.75, 0.625, 0.75, 0.625, 0.75, 0.625, 0.75, 0.625, 0.75, 0.625, 0.75, 0.625, 0.75, 0.625, 0.75, 0.625, 0.75, 0.625, 0.75, 0.625, 0.75, 0.625, 0.75, 0.625, 0.75, 0.625, 0.75, 0.625, 0.75, 0.625, 0.75, 0.625, 0.75, 0.625, 0.75, 0.625, 0.75, 0.625, 0.75, 0.875, 0.75, 0.875, 0.75, 0.625, 0.75, 0.625, 0.75, 0.625, 0.75, 0.625, 0.75, 0.625, 0.75, 0.625, 0.75, 0.625, 0.75, 0.625, 0.75, 0.625, 0.75, 0.625, 0.75, 0.625, 0.75, 0.625, 0.75, 0.625, 0.75, 0.625, 0.75, 0.625, 0.75, 0.625, 0.75, 0.625, 0.75, 0.625, 0.75, 0.625, 0.75, 0.625, 0.75, 0.625, 0.75, 0.625, 0.75, 0.625, 0.75, 0.625, 0.75, 0.625, 0.75, 0.625, 0.75, 0.625, 0.75, 0.625, 0.75, 0.625, 0.75, 0.625, 0.75, 0.625, 0.75, 0.625, 0.75, 0.625, 0.75, 0.625, 0.75, 0.625, 0.75, 0.625, 0.75, 0.625, 0.75, 0.625, 0.75, 0.625, 0.75, 0.625, 0.75, 0.625, 0.75, 0.625, 0.75, 0.625, 0.75, 0.625, 0.75, 0.625, 0.75, 0.625, 0.75, 0.625, 0.75, 0.625, 0.75, 0.625, 0.75, 0.625, 0.75, 0.625, 0.75, 0.625, 0.75, 0.625, 0.75, 0.625, 0.75, 0.625, 0.75, 0.625, 0.75, 0.625, 0.75, 0.625, 0.75, 0.625, 0.75, 0.625, 0.75, 0.625, 0.75, 0.625, 0.75, 0.625, 0.75, 0.625, 0.75, 0.625, 0.75, 0.625, 0.75, 0.625, 0.75, 0.625, 0.75, 0.625, 0.75, 0.625, 0.75, 0.625, 0.75, 0.625, 0.75, 0.625, 0.75, 0.625, 0.75, 0.625, 0.75, 0.625, 0.75, 0.625, 0.75, 0.625, 0.75, 0.625, 0.75, 0.625, 0.75, 0.625, 0.75, 0.625, 0.75, 0.625, 0.75, 0.625, 0.75, 0.625, 0.75, 0.625, 0.75, 0.625, 0.75, 0.625, 0.75, 0.625, 0.75, 0.625, 0.75, 0.625, 0.75, 0.625, 0.75, 0.625, 0.75, 0.625, 0.75, 0.625, 0.75, 0.625, 0.75, 0.625, 0.75, 0.625, 0.75, 0.625, 0.75, 0.625, 0.75, 0.625, 0.75, 0.625, 0.75, 0.625, 0.75, 0.625, 0.75, 0.625, 0.75, 0.625, 0.75, 0.625, 0.75, 0.625, 0.75, 0.625, 0.75, 0.625, 0.75, 0.625, 0.75, 0.625, 0.75, 0.625, 0.75, 0.625, 0.75, 0.625, 0.75, 0.625, 0.75, 0.625, 0.75, 0.625, 0.75, 0.625, 0.75, 0.625, 0.75, 0.625, 0.75, 0.625, 0.75, 0.625, 0.75, 0.625, 0.75, 0.625, 0.75, 0.625, 0.75, 0.625, 0.75, 0.625, 0.75, 0.625, 0.75, 0.625, 0.75, 0.625, 0.75, 0.625, 0.75, 0.625, 0.75, 0.625, 0.75, 0.625, 0.75, 0.625, 0.75, 0.625, 0.75, 0.625, 0.75, 0.625, 0.75, 0.625, 0.75, 0.625, 0.75, 0.625, 0.75, 0.625, 0.75, 0.625, 0.75, 0.625, 0.75, 0.625, 0.75, 0.625, 0.75, 0.625, 0.75, 0.625, 0.75, 0.625, 0.75, 0.625, 0.75, 0.625, 0.75, 0.625, 0.75, 0.625, 0.75, 0.625, 0.75, 0.625, 0.75, 0.625, 0.75, 0.625, 0.75, 0.625, 0.75, 0.625, 0.75, 0.625, 0.75, 0.625, 0.75, 0.625, 0.75, 0.625, 0.75, 0.625, 0.75, 0.625, 0.75, 0.625, 0.75, 0.625, 0.75, 0.625, 0.75, 0.625, 0.75, 0.625, 0.75, 0.625, 0.75, 0.875, 0.75, 0.875, 0.75, 0.625, 0.75, 0.625, 0.75])
me_cube_003.update()

# ---- objects
ob_player_ref = bpy.data.objects.new('player ref', me_cube_001)
ob_cube_001 = bpy.data.objects.new('Cube.001', me_cube_003)

# ---- transforms, parenting, visibility, modifiers, constraints
ob_player_ref.location = (0.0, 0.0, 1.0)
ob_player_ref.scale = (0.5, 0.5, 1.0)
ob_cube_001.location = (0.0, 0.0, 0.0)

# ---- collection membership
col_collection.objects.link(ob_player_ref)
col_collection.objects.link(ob_cube_001)

# ---- scene / render settings (as saved in the file)
scene.frame_start = 1; scene.frame_end = 250; scene.frame_set(1)
scene.render.engine = 'BLENDER_EEVEE_NEXT'
bpy.context.view_layer.update()

# ---- added for rendering (the .blend has no active camera and no usable light): camera, sun
cam_auto = bpy.data.cameras.new('AutoCamera')
cam_auto.lens = 50.0
cam_auto.sensor_width = 36.0
cam_auto.clip_end = 7681.64
ob_auto_camera = bpy.data.objects.new('AutoCamera', cam_auto)
scene.collection.objects.link(ob_auto_camera)
ob_auto_camera.location = (503.371, -576.992, 366.752)
ob_auto_camera.rotation_euler = (1.09748, -7.21219e-08, 0.694738)
scene.camera = ob_auto_camera
light_auto_sun = bpy.data.lights.new('AutoSun', 'SUN')
light_auto_sun.energy = 3.0
light_auto_sun.angle = 0.0523599
ob_auto_sun = bpy.data.objects.new('AutoSun', light_auto_sun)
scene.collection.objects.link(ob_auto_sun)
ob_auto_sun.rotation_euler = (0.872665, 0.174533, 0.523599)
bpy.context.view_layer.update()
